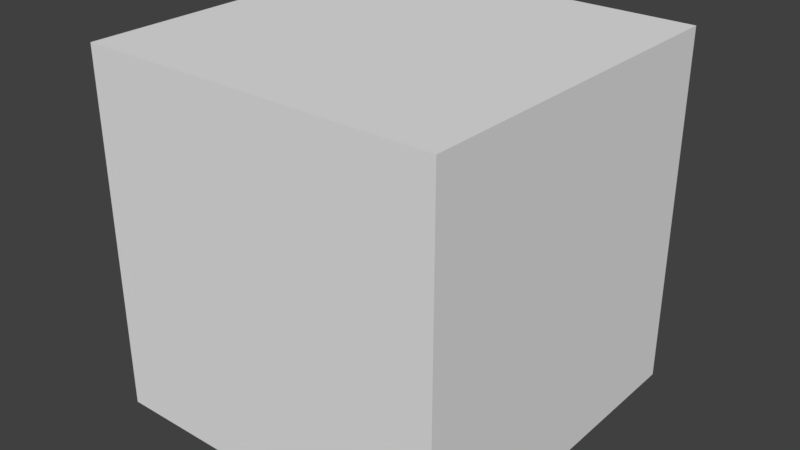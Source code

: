 # Source: HydrofoilConnectorExtern_Rechts.blend  (saved by Blender 2.78.0; exported with 4.5.12 LTS)
import bpy
from mathutils import Matrix  # noqa: F401  (used for matrix-valued properties, if any)

bpy.ops.wm.read_factory_settings(use_empty=True)
scene = bpy.context.scene
scene.name = 'Scene'

# ---- collections
col_collection_1 = bpy.data.collections.new('Collection 1'); scene.collection.children.link(col_collection_1)

# ---- materials (node trees are filled in below, after node groups)
mat_material = bpy.data.materials.new('Material')
mat_material.alpha_threshold = 0.0
mat_material.use_transparent_shadow = False
mat_material.roughness = 0.5
mat_material.line_color = (0.0, 0.0, 0.0, 1.0)

# ---- material node trees

# ---- world
world_world = bpy.data.worlds.new('World'); scene.world = world_world
world_world.color = (0.05088, 0.05088, 0.05088)
world_world.use_sun_shadow = False
world_world.sun_shadow_jitter_overblur = 0.0
world_world.cycles.sampling_method = 'MANUAL'

# ---- meshes
me_cube = bpy.data.meshes.new('Cube')
me_cube.from_pydata([(1.0, 1.0, -1.0), (1.0, -1.0, -1.0), (-1.0, -1.0, -1.0), (-1.0, 1.0, -1.0), (1.0, 1.0, 1.0), (1.0, -1.0, 1.0), (-1.0, -1.0, 1.0), (-1.0, 1.0, 1.0)], [], [(1, 3, 0), (7, 5, 4), (4, 1, 0), (5, 2, 1), (2, 7, 3), (0, 7, 4), (1, 2, 3), (7, 6, 5), (4, 5, 1), (5, 6, 2), (2, 6, 7), (0, 3, 7)])
_uv = me_cube.uv_layers.new(name='UVMap')
_uv.uv.foreach_set('vector', [0.5, 0.5, 0.25, 0.75, 0.25, 0.5, 0.5, 0.5, 0.25, 0.75, 0.25, 0.5, 0.5, 0.5, 0.25, 0.75, 0.25, 0.5, 0.5, 0.5, 0.25, 0.75, 0.25, 0.5, 0.25, 0.25, 0.5, 0.5, 0.25, 0.5, 0.5, 0.5, 0.25, 0.75, 0.25, 0.5, 0.5, 0.5, 0.5, 0.75, 0.25, 0.75, 0.5, 0.5, 0.5, 0.75, 0.25, 0.75, 0.5, 0.5, 0.5, 0.75, 0.25, 0.75, 0.5, 0.5, 0.5, 0.75, 0.25, 0.75, 0.25, 0.25, 0.5, 0.25, 0.5, 0.5, 0.5, 0.5, 0.5, 0.75, 0.25, 0.75])
me_cube.materials.append(mat_material)
me_cube.use_remesh_preserve_volume = False
me_cube.use_remesh_preserve_attributes = False
me_cube.use_mirror_vertex_groups = False
me_cube.update()

# ---- objects
ob_cube = bpy.data.objects.new('Cube', me_cube)

# ---- transforms, parenting, visibility, modifiers, constraints
ob_cube.location = (0.0, 0.0, 0.0)
ob_cube.lock_rotations_4d = False
ob_cube.empty_display_type = 'ARROWS'
ob_cube.lineart.crease_threshold = 0.0

# ---- collection membership
col_collection_1.objects.link(ob_cube)

# ---- scene / render settings (as saved in the file)
scene.frame_start = 1; scene.frame_end = 250; scene.frame_set(1)
scene.render.engine = 'BLENDER_EEVEE_NEXT'
scene.render.resolution_percentage = 50
scene.render.dither_intensity = 0.0
scene.cycles.use_denoising = False
scene.cycles.samples = 128
scene.cycles.sampling_pattern = 'TABULATED_SOBOL'
scene.cycles.light_sampling_threshold = 0.0
scene.cycles.use_adaptive_sampling = False
scene.cycles.use_light_tree = False
scene.cycles.blur_glossy = 0.0
scene.cycles.sample_clamp_indirect = 0.0
scene.view_settings.view_transform = 'Standard'
bpy.context.view_layer.update()

# ---- added for rendering (the .blend has no active camera and no usable light): camera, sun
cam_auto = bpy.data.cameras.new('AutoCamera')
cam_auto.lens = 50.0
cam_auto.sensor_width = 36.0
cam_auto.clip_end = 1000.0
ob_auto_camera = bpy.data.objects.new('AutoCamera', cam_auto)
scene.collection.objects.link(ob_auto_camera)
ob_auto_camera.location = (3.20507, -3.84609, 2.56406)
ob_auto_camera.rotation_euler = (1.09748, -7.21219e-08, 0.694738)
scene.camera = ob_auto_camera
light_auto_sun = bpy.data.lights.new('AutoSun', 'SUN')
light_auto_sun.energy = 3.0
light_auto_sun.angle = 0.0523599
ob_auto_sun = bpy.data.objects.new('AutoSun', light_auto_sun)
scene.collection.objects.link(ob_auto_sun)
ob_auto_sun.rotation_euler = (0.872665, 0.174533, 0.523599)
bpy.context.view_layer.update()
